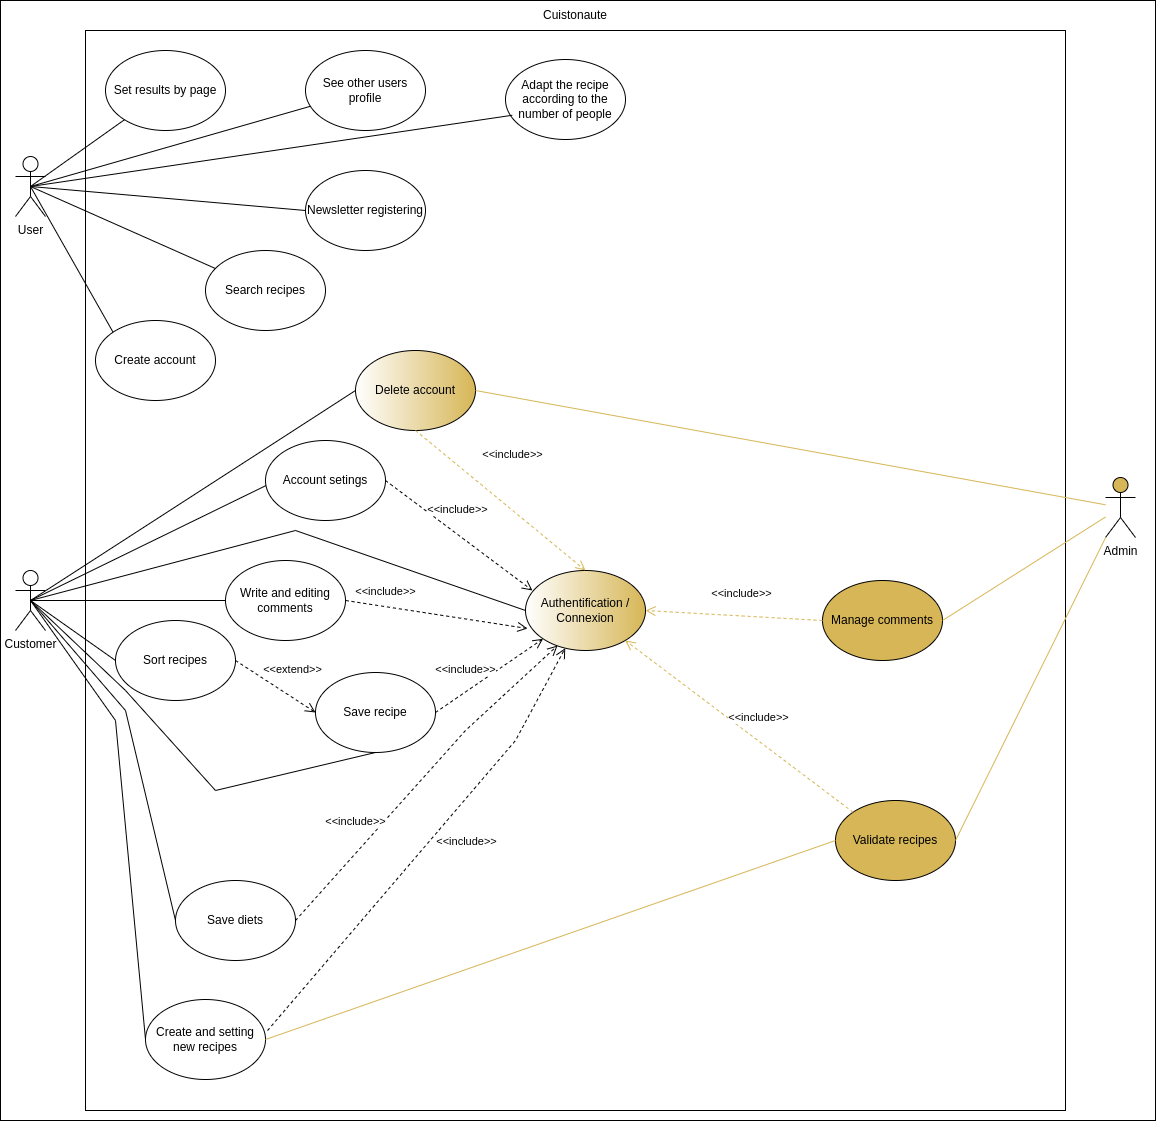

The diagram above was exported from draw.io. Its source (the exported page's mxGraphModel, read from the mxfile embedded in the PNG):
<mxGraphModel dx="2031" dy="1097" grid="1" gridSize="10" guides="1" tooltips="1" connect="1" arrows="1" fold="1" page="1" pageScale="1" pageWidth="827" pageHeight="1169" math="0" shadow="0">
  <root>
    <mxCell id="0" />
    <mxCell id="1" parent="0" />
    <mxCell id="GK8vsS69eTjaNW13oSLs-1" value="" style="whiteSpace=wrap;html=1;fillColor=#FFFFFF;" parent="1" vertex="1">
      <mxGeometry x="5" y="50" width="1155" height="1120" as="geometry" />
    </mxCell>
    <mxCell id="6SujeiozN7Fkm741iD5e-1" value="Customer" style="shape=umlActor;verticalLabelPosition=bottom;verticalAlign=top;html=1;outlineConnect=0;" parent="1" vertex="1">
      <mxGeometry x="20" y="620" width="30" height="60" as="geometry" />
    </mxCell>
    <mxCell id="6SujeiozN7Fkm741iD5e-2" value="Admin" style="shape=umlActor;verticalLabelPosition=bottom;verticalAlign=top;html=1;outlineConnect=0;fillColor=#D6B656;strokeColor=#000000;fontColor=#000000;" parent="1" vertex="1">
      <mxGeometry x="1110" y="527" width="30" height="60" as="geometry" />
    </mxCell>
    <mxCell id="6SujeiozN7Fkm741iD5e-3" value="Cuistonaute" style="text;html=1;strokeColor=none;fillColor=none;align=center;verticalAlign=middle;whiteSpace=wrap;rounded=0;" parent="1" vertex="1">
      <mxGeometry x="550" y="50" width="60" height="30" as="geometry" />
    </mxCell>
    <mxCell id="6SujeiozN7Fkm741iD5e-4" value="" style="whiteSpace=wrap;html=1;" parent="1" vertex="1">
      <mxGeometry x="90" y="80" width="980" height="1080" as="geometry" />
    </mxCell>
    <mxCell id="6SujeiozN7Fkm741iD5e-6" value="Set results by page" style="ellipse;whiteSpace=wrap;html=1;" parent="1" vertex="1">
      <mxGeometry x="110" y="100" width="120" height="80" as="geometry" />
    </mxCell>
    <mxCell id="6SujeiozN7Fkm741iD5e-7" value="See other users profile" style="ellipse;whiteSpace=wrap;html=1;" parent="1" vertex="1">
      <mxGeometry x="310" y="100" width="120" height="80" as="geometry" />
    </mxCell>
    <mxCell id="6SujeiozN7Fkm741iD5e-8" value="Newsletter registering" style="ellipse;whiteSpace=wrap;html=1;" parent="1" vertex="1">
      <mxGeometry x="310" y="220" width="120" height="80" as="geometry" />
    </mxCell>
    <mxCell id="6SujeiozN7Fkm741iD5e-9" value="Search recipes" style="ellipse;whiteSpace=wrap;html=1;" parent="1" vertex="1">
      <mxGeometry x="210" y="300" width="120" height="80" as="geometry" />
    </mxCell>
    <mxCell id="6SujeiozN7Fkm741iD5e-10" value="Adapt the recipe according to the number of people" style="ellipse;whiteSpace=wrap;html=1;" parent="1" vertex="1">
      <mxGeometry x="510" y="109" width="120" height="80" as="geometry" />
    </mxCell>
    <mxCell id="6SujeiozN7Fkm741iD5e-11" value="Delete account" style="ellipse;whiteSpace=wrap;html=1;gradientColor=#D6B656;gradientDirection=east;" parent="1" vertex="1">
      <mxGeometry x="360" y="400" width="120" height="80" as="geometry" />
    </mxCell>
    <mxCell id="6SujeiozN7Fkm741iD5e-12" value="Create and setting new recipes" style="ellipse;whiteSpace=wrap;html=1;" parent="1" vertex="1">
      <mxGeometry x="150" y="1049" width="120" height="80" as="geometry" />
    </mxCell>
    <mxCell id="6SujeiozN7Fkm741iD5e-13" value="Write and editing comments" style="ellipse;whiteSpace=wrap;html=1;" parent="1" vertex="1">
      <mxGeometry x="230" y="610" width="120" height="80" as="geometry" />
    </mxCell>
    <mxCell id="6SujeiozN7Fkm741iD5e-14" value="Account setings" style="ellipse;whiteSpace=wrap;html=1;" parent="1" vertex="1">
      <mxGeometry x="270" y="490" width="120" height="80" as="geometry" />
    </mxCell>
    <mxCell id="6SujeiozN7Fkm741iD5e-15" value="Create account" style="ellipse;whiteSpace=wrap;html=1;" parent="1" vertex="1">
      <mxGeometry x="100" y="370" width="120" height="80" as="geometry" />
    </mxCell>
    <mxCell id="6SujeiozN7Fkm741iD5e-16" value="Validate recipes" style="ellipse;whiteSpace=wrap;html=1;fillColor=#D6B656;" parent="1" vertex="1">
      <mxGeometry x="840" y="850" width="120" height="80" as="geometry" />
    </mxCell>
    <mxCell id="6SujeiozN7Fkm741iD5e-17" value="Manage comments" style="ellipse;whiteSpace=wrap;html=1;fillColor=#D6B656;strokeColor=#000000;" parent="1" vertex="1">
      <mxGeometry x="827" y="630" width="120" height="80" as="geometry" />
    </mxCell>
    <mxCell id="6SujeiozN7Fkm741iD5e-18" value="Authentification / Connexion" style="ellipse;whiteSpace=wrap;html=1;fillColor=#D6B656;gradientColor=#ffffff;gradientDirection=west;" parent="1" vertex="1">
      <mxGeometry x="530" y="620" width="120" height="80" as="geometry" />
    </mxCell>
    <mxCell id="6SujeiozN7Fkm741iD5e-19" value="Sort recipes" style="ellipse;whiteSpace=wrap;html=1;" parent="1" vertex="1">
      <mxGeometry x="120" y="670" width="120" height="80" as="geometry" />
    </mxCell>
    <mxCell id="6SujeiozN7Fkm741iD5e-20" value="Save diets" style="ellipse;whiteSpace=wrap;html=1;" parent="1" vertex="1">
      <mxGeometry x="180" y="930" width="120" height="80" as="geometry" />
    </mxCell>
    <mxCell id="6SujeiozN7Fkm741iD5e-21" value="Save recipe" style="ellipse;whiteSpace=wrap;html=1;" parent="1" vertex="1">
      <mxGeometry x="320" y="722" width="120" height="80" as="geometry" />
    </mxCell>
    <mxCell id="6SujeiozN7Fkm741iD5e-30" value="" style="endArrow=none;html=1;rounded=0;entryX=0.003;entryY=0.564;entryDx=0;entryDy=0;entryPerimeter=0;exitX=0.5;exitY=0.5;exitDx=0;exitDy=0;exitPerimeter=0;" parent="1" source="6SujeiozN7Fkm741iD5e-1" target="6SujeiozN7Fkm741iD5e-14" edge="1">
      <mxGeometry width="50" height="50" relative="1" as="geometry">
        <mxPoint x="480" y="560" as="sourcePoint" />
        <mxPoint x="530" y="510" as="targetPoint" />
      </mxGeometry>
    </mxCell>
    <mxCell id="6SujeiozN7Fkm741iD5e-31" value="" style="endArrow=none;html=1;rounded=0;entryX=0;entryY=0.5;entryDx=0;entryDy=0;exitX=0.5;exitY=0.5;exitDx=0;exitDy=0;exitPerimeter=0;" parent="1" target="6SujeiozN7Fkm741iD5e-18" edge="1" source="6SujeiozN7Fkm741iD5e-1">
      <mxGeometry width="50" height="50" relative="1" as="geometry">
        <mxPoint x="60" y="640" as="sourcePoint" />
        <mxPoint x="530" y="580" as="targetPoint" />
        <Array as="points">
          <mxPoint x="300" y="580" />
        </Array>
      </mxGeometry>
    </mxCell>
    <mxCell id="6SujeiozN7Fkm741iD5e-32" value="" style="endArrow=none;html=1;rounded=0;entryX=0;entryY=0.5;entryDx=0;entryDy=0;exitX=0.5;exitY=0.5;exitDx=0;exitDy=0;exitPerimeter=0;" parent="1" target="6SujeiozN7Fkm741iD5e-11" edge="1" source="6SujeiozN7Fkm741iD5e-1">
      <mxGeometry width="50" height="50" relative="1" as="geometry">
        <mxPoint x="60" y="640" as="sourcePoint" />
        <mxPoint x="530" y="580" as="targetPoint" />
      </mxGeometry>
    </mxCell>
    <mxCell id="6SujeiozN7Fkm741iD5e-33" value="" style="endArrow=none;html=1;rounded=0;entryX=0;entryY=0.5;entryDx=0;entryDy=0;exitX=0.5;exitY=0.5;exitDx=0;exitDy=0;exitPerimeter=0;" parent="1" source="6SujeiozN7Fkm741iD5e-1" target="6SujeiozN7Fkm741iD5e-13" edge="1">
      <mxGeometry width="50" height="50" relative="1" as="geometry">
        <mxPoint x="480" y="770" as="sourcePoint" />
        <mxPoint x="530" y="720" as="targetPoint" />
      </mxGeometry>
    </mxCell>
    <mxCell id="6SujeiozN7Fkm741iD5e-34" value="" style="endArrow=none;html=1;rounded=0;entryX=0;entryY=0.5;entryDx=0;entryDy=0;exitX=0.5;exitY=0.5;exitDx=0;exitDy=0;exitPerimeter=0;" parent="1" target="6SujeiozN7Fkm741iD5e-12" edge="1" source="6SujeiozN7Fkm741iD5e-1">
      <mxGeometry width="50" height="50" relative="1" as="geometry">
        <mxPoint x="20" y="560" as="sourcePoint" />
        <mxPoint x="530" y="720" as="targetPoint" />
        <Array as="points">
          <mxPoint x="120" y="770" />
        </Array>
      </mxGeometry>
    </mxCell>
    <mxCell id="6SujeiozN7Fkm741iD5e-35" value="" style="endArrow=none;html=1;rounded=0;entryX=0.5;entryY=1;entryDx=0;entryDy=0;exitX=0.5;exitY=0.5;exitDx=0;exitDy=0;exitPerimeter=0;" parent="1" target="6SujeiozN7Fkm741iD5e-21" edge="1" source="6SujeiozN7Fkm741iD5e-1">
      <mxGeometry width="50" height="50" relative="1" as="geometry">
        <mxPoint x="50" y="680" as="sourcePoint" />
        <mxPoint x="530" y="720" as="targetPoint" />
        <Array as="points">
          <mxPoint x="130" y="740" />
          <mxPoint x="220" y="840" />
        </Array>
      </mxGeometry>
    </mxCell>
    <mxCell id="6SujeiozN7Fkm741iD5e-36" value="" style="endArrow=none;html=1;rounded=0;exitX=0;exitY=0.5;exitDx=0;exitDy=0;entryX=0.5;entryY=0.5;entryDx=0;entryDy=0;entryPerimeter=0;" parent="1" source="6SujeiozN7Fkm741iD5e-20" edge="1" target="6SujeiozN7Fkm741iD5e-1">
      <mxGeometry width="50" height="50" relative="1" as="geometry">
        <mxPoint x="480" y="770" as="sourcePoint" />
        <mxPoint x="50" y="680" as="targetPoint" />
        <Array as="points">
          <mxPoint x="130" y="760" />
        </Array>
      </mxGeometry>
    </mxCell>
    <mxCell id="6SujeiozN7Fkm741iD5e-37" value="" style="endArrow=none;html=1;rounded=0;exitX=0;exitY=0.5;exitDx=0;exitDy=0;entryX=0.5;entryY=0.5;entryDx=0;entryDy=0;entryPerimeter=0;" parent="1" source="6SujeiozN7Fkm741iD5e-19" edge="1" target="6SujeiozN7Fkm741iD5e-1">
      <mxGeometry width="50" height="50" relative="1" as="geometry">
        <mxPoint x="480" y="770" as="sourcePoint" />
        <mxPoint x="60" y="560" as="targetPoint" />
        <Array as="points" />
      </mxGeometry>
    </mxCell>
    <mxCell id="6SujeiozN7Fkm741iD5e-38" value="" style="endArrow=none;html=1;rounded=0;exitX=1;exitY=0.5;exitDx=0;exitDy=0;fillColor=#fff2cc;strokeColor=#d6b656;" parent="1" source="6SujeiozN7Fkm741iD5e-11" target="6SujeiozN7Fkm741iD5e-2" edge="1">
      <mxGeometry width="50" height="50" relative="1" as="geometry">
        <mxPoint x="870" y="630" as="sourcePoint" />
        <mxPoint x="920" y="580" as="targetPoint" />
      </mxGeometry>
    </mxCell>
    <mxCell id="6SujeiozN7Fkm741iD5e-39" value="" style="endArrow=none;html=1;rounded=0;exitX=1;exitY=0.5;exitDx=0;exitDy=0;strokeColor=#D6B656;" parent="1" source="6SujeiozN7Fkm741iD5e-17" target="6SujeiozN7Fkm741iD5e-2" edge="1">
      <mxGeometry width="50" height="50" relative="1" as="geometry">
        <mxPoint x="870" y="630" as="sourcePoint" />
        <mxPoint x="920" y="580" as="targetPoint" />
      </mxGeometry>
    </mxCell>
    <mxCell id="6SujeiozN7Fkm741iD5e-40" value="" style="endArrow=none;html=1;rounded=0;exitX=1;exitY=0.5;exitDx=0;exitDy=0;strokeColor=#D6B656;" parent="1" source="6SujeiozN7Fkm741iD5e-16" target="6SujeiozN7Fkm741iD5e-2" edge="1">
      <mxGeometry width="50" height="50" relative="1" as="geometry">
        <mxPoint x="870" y="630" as="sourcePoint" />
        <mxPoint x="920" y="580" as="targetPoint" />
      </mxGeometry>
    </mxCell>
    <mxCell id="6SujeiozN7Fkm741iD5e-42" value="&amp;lt;&amp;lt;include&amp;gt;&amp;gt;" style="html=1;verticalAlign=bottom;endArrow=open;dashed=1;endSize=8;rounded=0;fontColor=#000000;strokeColor=#D6B656;exitX=0.5;exitY=1;exitDx=0;exitDy=0;entryX=0.5;entryY=0;entryDx=0;entryDy=0;" parent="1" source="6SujeiozN7Fkm741iD5e-11" target="6SujeiozN7Fkm741iD5e-18" edge="1">
      <mxGeometry x="-0.1287" y="36" relative="1" as="geometry">
        <mxPoint x="660" y="570" as="sourcePoint" />
        <mxPoint x="580" y="570" as="targetPoint" />
        <mxPoint as="offset" />
      </mxGeometry>
    </mxCell>
    <mxCell id="6SujeiozN7Fkm741iD5e-43" value="&amp;lt;&amp;lt;include&amp;gt;&amp;gt;" style="html=1;verticalAlign=bottom;endArrow=open;dashed=1;endSize=8;rounded=0;fontColor=#000000;strokeColor=#000000;exitX=1;exitY=0.5;exitDx=0;exitDy=0;entryX=0.058;entryY=0.25;entryDx=0;entryDy=0;entryPerimeter=0;" parent="1" source="6SujeiozN7Fkm741iD5e-14" target="6SujeiozN7Fkm741iD5e-18" edge="1">
      <mxGeometry x="-0.128" y="13" relative="1" as="geometry">
        <mxPoint x="660" y="570" as="sourcePoint" />
        <mxPoint x="580" y="570" as="targetPoint" />
        <mxPoint as="offset" />
      </mxGeometry>
    </mxCell>
    <mxCell id="6SujeiozN7Fkm741iD5e-44" value="&amp;lt;&amp;lt;include&amp;gt;&amp;gt;" style="html=1;verticalAlign=bottom;endArrow=open;dashed=1;endSize=8;rounded=0;fontColor=#000000;strokeColor=#000000;exitX=1;exitY=0.5;exitDx=0;exitDy=0;entryX=0.017;entryY=0.725;entryDx=0;entryDy=0;entryPerimeter=0;" parent="1" source="6SujeiozN7Fkm741iD5e-13" target="6SujeiozN7Fkm741iD5e-18" edge="1">
      <mxGeometry x="-0.5707" y="6" relative="1" as="geometry">
        <mxPoint x="660" y="570" as="sourcePoint" />
        <mxPoint x="580" y="570" as="targetPoint" />
        <mxPoint as="offset" />
      </mxGeometry>
    </mxCell>
    <mxCell id="6SujeiozN7Fkm741iD5e-45" value="&amp;lt;&amp;lt;include&amp;gt;&amp;gt;" style="html=1;verticalAlign=bottom;endArrow=open;dashed=1;endSize=8;rounded=0;fontColor=#000000;strokeColor=#D6B656;exitX=0;exitY=0;exitDx=0;exitDy=0;" parent="1" source="6SujeiozN7Fkm741iD5e-16" target="6SujeiozN7Fkm741iD5e-18" edge="1">
      <mxGeometry x="-0.1116" y="-12" relative="1" as="geometry">
        <mxPoint x="660" y="670" as="sourcePoint" />
        <mxPoint x="580" y="670" as="targetPoint" />
        <mxPoint as="offset" />
      </mxGeometry>
    </mxCell>
    <mxCell id="6SujeiozN7Fkm741iD5e-46" value="" style="endArrow=none;startArrow=none;endFill=0;startFill=0;endSize=8;startSize=10;html=1;rounded=0;fontColor=#000000;strokeColor=#D6B656;entryX=0;entryY=0.5;entryDx=0;entryDy=0;exitX=1;exitY=0.5;exitDx=0;exitDy=0;" parent="1" source="6SujeiozN7Fkm741iD5e-12" target="6SujeiozN7Fkm741iD5e-16" edge="1">
      <mxGeometry width="160" relative="1" as="geometry">
        <mxPoint x="540" y="670" as="sourcePoint" />
        <mxPoint x="700" y="670" as="targetPoint" />
      </mxGeometry>
    </mxCell>
    <mxCell id="6SujeiozN7Fkm741iD5e-47" value="&amp;lt;&amp;lt;include&amp;gt;&amp;gt;" style="html=1;verticalAlign=bottom;endArrow=open;dashed=1;endSize=8;rounded=0;fontColor=#000000;strokeColor=#000000;exitX=1.017;exitY=0.388;exitDx=0;exitDy=0;exitPerimeter=0;" parent="1" source="6SujeiozN7Fkm741iD5e-12" target="6SujeiozN7Fkm741iD5e-18" edge="1">
      <mxGeometry x="0.0914" y="-33" relative="1" as="geometry">
        <mxPoint x="660" y="670" as="sourcePoint" />
        <mxPoint x="580" y="670" as="targetPoint" />
        <Array as="points">
          <mxPoint x="520" y="790" />
        </Array>
        <mxPoint x="1" as="offset" />
      </mxGeometry>
    </mxCell>
    <mxCell id="6SujeiozN7Fkm741iD5e-48" value="&amp;lt;&amp;lt;include&amp;gt;&amp;gt;" style="html=1;verticalAlign=bottom;endArrow=open;dashed=1;endSize=8;rounded=0;fontColor=#000000;strokeColor=#000000;entryX=0.267;entryY=0.938;entryDx=0;entryDy=0;entryPerimeter=0;exitX=1;exitY=0.5;exitDx=0;exitDy=0;" parent="1" source="6SujeiozN7Fkm741iD5e-20" target="6SujeiozN7Fkm741iD5e-18" edge="1">
      <mxGeometry x="-0.4367" y="15" relative="1" as="geometry">
        <mxPoint x="660" y="670" as="sourcePoint" />
        <mxPoint x="580" y="670" as="targetPoint" />
        <Array as="points">
          <mxPoint x="470" y="780" />
        </Array>
        <mxPoint as="offset" />
      </mxGeometry>
    </mxCell>
    <mxCell id="6SujeiozN7Fkm741iD5e-49" value="&amp;lt;&amp;lt;include&amp;gt;&amp;gt;" style="html=1;verticalAlign=bottom;endArrow=open;dashed=1;endSize=8;rounded=0;fontColor=#000000;strokeColor=#000000;entryX=0;entryY=1;entryDx=0;entryDy=0;exitX=1;exitY=0.5;exitDx=0;exitDy=0;" parent="1" source="6SujeiozN7Fkm741iD5e-21" target="6SujeiozN7Fkm741iD5e-18" edge="1">
      <mxGeometry x="-0.3099" y="11" relative="1" as="geometry">
        <mxPoint x="660" y="670" as="sourcePoint" />
        <mxPoint x="580" y="670" as="targetPoint" />
        <mxPoint as="offset" />
      </mxGeometry>
    </mxCell>
    <mxCell id="6SujeiozN7Fkm741iD5e-50" value="&amp;lt;&amp;lt;include&amp;gt;&amp;gt;" style="html=1;verticalAlign=bottom;endArrow=open;dashed=1;endSize=8;rounded=0;fontColor=#000000;strokeColor=#D6B656;entryX=1;entryY=0.5;entryDx=0;entryDy=0;exitX=0;exitY=0.5;exitDx=0;exitDy=0;" parent="1" source="6SujeiozN7Fkm741iD5e-17" target="6SujeiozN7Fkm741iD5e-18" edge="1">
      <mxGeometry x="-0.0881" y="-13" relative="1" as="geometry">
        <mxPoint x="660" y="670" as="sourcePoint" />
        <mxPoint x="580" y="670" as="targetPoint" />
        <mxPoint as="offset" />
      </mxGeometry>
    </mxCell>
    <mxCell id="6SujeiozN7Fkm741iD5e-52" value="&amp;lt;&amp;lt;extend&amp;gt;&amp;gt;" style="html=1;verticalAlign=bottom;endArrow=open;dashed=1;endSize=8;rounded=0;fontColor=#000000;strokeColor=#000000;exitX=1;exitY=0.5;exitDx=0;exitDy=0;entryX=0;entryY=0.5;entryDx=0;entryDy=0;" parent="1" source="6SujeiozN7Fkm741iD5e-19" target="6SujeiozN7Fkm741iD5e-21" edge="1">
      <mxGeometry x="0.2" y="16" relative="1" as="geometry">
        <mxPoint x="260" y="635" as="sourcePoint" />
        <mxPoint x="522.04" y="598" as="targetPoint" />
        <mxPoint as="offset" />
      </mxGeometry>
    </mxCell>
    <mxCell id="4mwUMDEKSp-5geSV7u7o-1" value="User" style="shape=umlActor;verticalLabelPosition=bottom;verticalAlign=top;html=1;outlineConnect=0;" vertex="1" parent="1">
      <mxGeometry x="20" y="206" width="30" height="60" as="geometry" />
    </mxCell>
    <mxCell id="4mwUMDEKSp-5geSV7u7o-2" value="" style="endArrow=none;html=1;rounded=0;exitX=0.5;exitY=0.5;exitDx=0;exitDy=0;exitPerimeter=0;" edge="1" parent="1" source="4mwUMDEKSp-5geSV7u7o-1" target="6SujeiozN7Fkm741iD5e-6">
      <mxGeometry width="50" height="50" relative="1" as="geometry">
        <mxPoint x="700" y="470" as="sourcePoint" />
        <mxPoint x="750" y="420" as="targetPoint" />
      </mxGeometry>
    </mxCell>
    <mxCell id="4mwUMDEKSp-5geSV7u7o-3" value="" style="endArrow=none;html=1;rounded=0;exitX=0.5;exitY=0.5;exitDx=0;exitDy=0;exitPerimeter=0;" edge="1" parent="1" source="4mwUMDEKSp-5geSV7u7o-1" target="6SujeiozN7Fkm741iD5e-7">
      <mxGeometry width="50" height="50" relative="1" as="geometry">
        <mxPoint x="60" y="238.89805705535036" as="sourcePoint" />
        <mxPoint x="139.90540005401158" y="179.7577108974133" as="targetPoint" />
      </mxGeometry>
    </mxCell>
    <mxCell id="4mwUMDEKSp-5geSV7u7o-4" value="" style="endArrow=none;html=1;rounded=0;exitX=0.056;exitY=0.697;exitDx=0;exitDy=0;exitPerimeter=0;entryX=0.5;entryY=0.5;entryDx=0;entryDy=0;entryPerimeter=0;" edge="1" parent="1" source="6SujeiozN7Fkm741iD5e-10" target="4mwUMDEKSp-5geSV7u7o-1">
      <mxGeometry width="50" height="50" relative="1" as="geometry">
        <mxPoint x="700" y="470" as="sourcePoint" />
        <mxPoint x="750" y="420" as="targetPoint" />
      </mxGeometry>
    </mxCell>
    <mxCell id="4mwUMDEKSp-5geSV7u7o-5" value="" style="endArrow=none;html=1;rounded=0;entryX=0;entryY=0.5;entryDx=0;entryDy=0;exitX=0.5;exitY=0.5;exitDx=0;exitDy=0;exitPerimeter=0;" edge="1" parent="1" source="4mwUMDEKSp-5geSV7u7o-1" target="6SujeiozN7Fkm741iD5e-8">
      <mxGeometry width="50" height="50" relative="1" as="geometry">
        <mxPoint x="50" y="240" as="sourcePoint" />
        <mxPoint x="750" y="420" as="targetPoint" />
      </mxGeometry>
    </mxCell>
    <mxCell id="4mwUMDEKSp-5geSV7u7o-6" value="" style="endArrow=none;html=1;rounded=0;entryX=0;entryY=0;entryDx=0;entryDy=0;exitX=0.5;exitY=0.5;exitDx=0;exitDy=0;exitPerimeter=0;" edge="1" parent="1" source="4mwUMDEKSp-5geSV7u7o-1" target="6SujeiozN7Fkm741iD5e-15">
      <mxGeometry width="50" height="50" relative="1" as="geometry">
        <mxPoint x="700" y="410" as="sourcePoint" />
        <mxPoint x="750" y="360" as="targetPoint" />
      </mxGeometry>
    </mxCell>
    <mxCell id="4mwUMDEKSp-5geSV7u7o-7" value="" style="endArrow=none;html=1;rounded=0;entryX=0.5;entryY=0.5;entryDx=0;entryDy=0;entryPerimeter=0;" edge="1" parent="1" source="6SujeiozN7Fkm741iD5e-9" target="4mwUMDEKSp-5geSV7u7o-1">
      <mxGeometry width="50" height="50" relative="1" as="geometry">
        <mxPoint x="700" y="410" as="sourcePoint" />
        <mxPoint x="750" y="360" as="targetPoint" />
      </mxGeometry>
    </mxCell>
  </root>
</mxGraphModel>